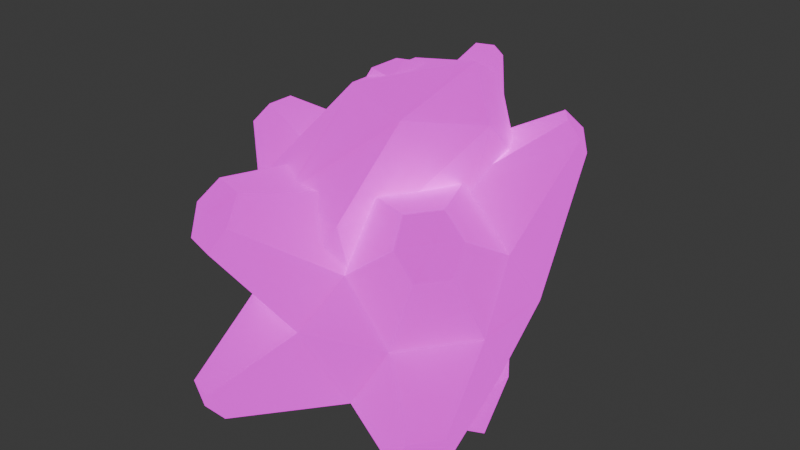 # Source: Collectables.blend  (saved by Blender 4.1.24; exported with 4.5.12 LTS)
import bpy
from mathutils import Matrix  # noqa: F401  (used for matrix-valued properties, if any)

bpy.ops.wm.read_factory_settings(use_empty=True)
scene = bpy.context.scene
scene.name = 'Scene'

# ---- collections
col_collection = bpy.data.collections.new('Collection'); scene.collection.children.link(col_collection)

# ---- images (referenced by path relative to the original .blend; pixels are not part of the script)
import os
ASSET_DIR = os.environ.get("B2B_ASSET_DIR", "")  # directory of the original .blend (textures are referenced by path, not embedded)
HERE = os.path.dirname(os.path.abspath(__file__))  # packed textures are extracted next to this script under _unpacked/

def load_image(name, relpath, width, height, colorspace="sRGB"):
    """Load a texture the original file referenced (path relative to the .blend, or extracted next to this script)."""
    p = next((c for c in (os.path.join(HERE, relpath), os.path.join(ASSET_DIR, relpath)) if relpath and os.path.exists(c)), "")
    if p:
        img = bpy.data.images.load(p, check_existing=True)
        img.name = name
    else:  # same state as the original file: an image datablock whose file is absent (Cycles renders it pink)
        img = bpy.data.images.new(name, width, height)
        img.source = "FILE"
        img.filepath = "//" + (relpath or name)
    img.colorspace_settings.name = colorspace
    return img
img_collectableatlas = load_image('CollectableAtlas', 'Textures/CollectableAtlas.png', 1024, 1024, 'sRGB')

# ---- materials (node trees are filled in below, after node groups)
mat_collectables = bpy.data.materials.new('Collectables')
mat_collectables.use_transparent_shadow = False

# ---- material node trees
mat_collectables.use_nodes = True; mat_collectables.node_tree.nodes.clear()
_N = mat_collectables.node_tree.nodes; _L = mat_collectables.node_tree.links
n0 = _N.new('ShaderNodeBsdfPrincipled'); n0.name = 'Principled BSDF'; n0.location = (10, 300)
n0.inputs[28].default_value = 1.0
n1 = _N.new('ShaderNodeOutputMaterial'); n1.name = 'Material Output'; n1.location = (300, 300)
n2 = _N.new('ShaderNodeTexImage'); n2.name = 'Image Texture'; n2.location = (-328, 289)
n2.hide = True
n2.image = img_collectableatlas
_L.new(n0.outputs[0], n1.inputs[0])
_L.new(n2.outputs[0], n0.inputs[0])
_L.new(n2.outputs[0], n0.inputs[27])
n1.is_active_output = True

# ---- world
world_world = bpy.data.worlds.new('World'); scene.world = world_world
world_world.use_nodes = True; world_world.node_tree.nodes.clear()
_N = world_world.node_tree.nodes; _L = world_world.node_tree.links
n0 = _N.new('ShaderNodeOutputWorld'); n0.name = 'World Output'; n0.location = (300, 300)
n1 = _N.new('ShaderNodeBackground'); n1.name = 'Background'; n1.location = (10, 300)
n1.inputs[0].default_value = (0.05088, 0.05088, 0.05088, 1.0)
_L.new(n1.outputs[0], n0.inputs[0])
n0.is_active_output = True
world_world.color = (0.05088, 0.05088, 0.05088)
world_world.use_sun_shadow = False
world_world.sun_shadow_jitter_overblur = 0.0

# ---- meshes
me_sunstone = bpy.data.meshes.new('SunStone')
me_sunstone.from_pydata([(-0.1011, -0.02914, -0.3319), (-0.3918, -0.03833, -0.07605), (-0.2083, 0.2818, -0.06562), (0.2845, 0.2057, -0.1717), (0.1106, -0.3403, 0.1789), (-0.2894, -0.2103, 0.1789), (-0.2934, 0.2057, 0.1918), (0.1106, 0.3403, 0.1789), (0.3578, 0.0, 0.1789), (0.3758, 0.3149, 0.3586), (-0.07201, -0.2074, -0.323), (0.1669, -0.1266, -0.3357), (0.1051, -0.3236, -0.2103), (0.3403, 0.0, -0.2103), (0.108, 0.06443, -0.2389), (-0.3082, -0.02851, -0.2581), (-0.2876, -0.2143, -0.1698), (-0.1472, 0.08129, -0.1267), (-0.3646, 0.1093, -0.01935), (0.03627, 0.2956, -0.1675), (0.3804, -0.1236, 0.0), (0.3804, 0.1236, 0.0), (0.0, -0.4, 0.0), (0.2351, -0.3236, 0.0), (-0.3912, -0.1361, 0.03537), (-0.2353, -0.3238, 0.0006517), (-0.2506, 0.3064, 0.0451), (-0.4012, 0.09957, 0.06822), (0.2351, 0.3236, 0.0), (-0.003892, 0.3962, 0.006925), (-0.1254, 0.6184, 0.408), (0.1052, -0.00841, 0.5982), (-0.513, 0.04581, 0.2855), (0.06498, -0.2, 0.3403), (0.2103, 0.0, 0.3403), (-0.1701, -0.1236, 0.3403), (-0.1701, 0.1236, 0.3403), (0.06498, 0.2, 0.3403), (-0.2173, -0.5335, 0.251), (-0.2398, -0.4867, 0.3249), (-0.1637, -0.5335, 0.3379), (-0.09341, -0.4825, 0.3915), (-0.07459, -0.5404, 0.3249), (-0.1905, -0.4509, 0.3915), (-0.1202, -0.5651, 0.251), (0.02315, -0.00841, 0.6215), (0.0485, -0.08643, 0.5982), (-0.04322, -0.05663, 0.5982), (-0.04322, 0.03981, 0.5982), (0.0485, 0.06961, 0.5982), (0.3729, 0.2798, 0.4061), (0.3487, 0.3326, 0.4171), (0.2932, 0.3291, 0.4542), (0.3023, 0.3688, 0.4114), (0.3343, 0.3672, 0.3617), (0.3347, 0.2768, 0.4511), (-0.1865, -0.5021, -0.297), (-0.2604, -0.5078, -0.2863), (-0.2225, -0.5282, -0.225), (-0.2448, -0.4597, -0.3416), (-0.3168, -0.4597, -0.297), (-0.3031, -0.5021, -0.225), (0.4179, -0.4567, 0.3217), (0.3696, -0.4623, 0.3879), (0.431, -0.4093, 0.4005), (0.351, -0.409, 0.4476), (0.4621, -0.3342, 0.3886), (0.4722, -0.3814, 0.3221), (0.4053, -0.3337, 0.4479), (-0.09995, 0.6047, 0.4493), (-0.1497, 0.6008, 0.4565), (-0.1646, 0.5547, 0.4865), (-0.1921, 0.5747, 0.4493), (-0.1104, 0.5724, 0.4865), (-0.1796, 0.6008, 0.408), (-0.4826, 0.07476, 0.3452), (-0.4996, 0.004534, 0.3557), (-0.4428, -0.03674, 0.3991), (-0.4826, -0.06569, 0.3452), (-0.4428, 0.04581, 0.3991), (-0.513, -0.03674, 0.2855), (0.2998, -0.2872, -0.3468), (0.3501, -0.3216, -0.2824), (0.3709, -0.2353, -0.2953), (0.3874, -0.286, -0.2091), (0.2745, -0.368, -0.2953), (0.3278, -0.368, -0.2091)], [], [(0, 11, 10), (12, 11, 81, 85), (0, 10, 15), (0, 15, 17), (0, 17, 14), (20, 23, 86, 84), (22, 25, 61, 58), (1, 16, 24), (2, 18, 26), (3, 19, 28), (23, 12, 85, 86), (25, 16, 60, 61), (1, 24, 27), (2, 26, 29), (3, 28, 21), (20, 8, 66, 67), (4, 33, 41, 42), (5, 35, 77, 78), (37, 7, 69, 73), (21, 28, 54, 9), (35, 33, 46, 47), (34, 8, 50, 55), (37, 34, 55, 52), (34, 37, 49, 31), (26, 6, 72, 74), (29, 26, 74, 30), (36, 35, 47, 48), (27, 24, 80, 32), (24, 5, 78, 80), (33, 34, 31, 46), (33, 35, 43, 41), (35, 5, 39, 43), (37, 36, 48, 49), (23, 20, 67, 62), (4, 23, 62, 63), (7, 37, 52, 53), (8, 21, 9, 50), (28, 7, 53, 54), (6, 36, 71, 72), (7, 29, 30, 69), (36, 37, 73, 71), (35, 36, 79, 77), (36, 6, 75, 79), (6, 27, 32, 75), (22, 4, 42, 44), (5, 25, 38, 39), (25, 22, 44, 38), (34, 33, 65, 68), (8, 34, 68, 66), (33, 4, 63, 65), (28, 29, 7), (28, 19, 29), (19, 2, 29), (26, 27, 6), (26, 18, 27), (18, 1, 27), (24, 25, 5), (24, 16, 25), (12, 22, 58, 56), (22, 23, 4), (22, 12, 23), (13, 20, 84, 83), (20, 21, 8), (20, 13, 21), (13, 3, 21), (14, 19, 3), (14, 17, 19), (17, 2, 19), (17, 18, 2), (17, 15, 18), (15, 1, 18), (15, 16, 1), (15, 10, 16), (16, 10, 59, 60), (13, 14, 3), (13, 11, 14), (11, 0, 14), (10, 12, 56, 59), (10, 11, 12), (11, 13, 83, 81), (39, 40, 43), (43, 40, 41), (40, 42, 41), (38, 40, 39), (38, 44, 40), (44, 42, 40), (31, 49, 45), (49, 48, 45), (48, 47, 45), (47, 46, 45), (46, 31, 45), (50, 51, 55), (55, 51, 52), (51, 53, 52), (9, 51, 50), (9, 54, 51), (54, 53, 51), (57, 56, 58), (57, 58, 61), (60, 57, 61), (59, 57, 60), (59, 56, 57), (63, 64, 65), (65, 64, 68), (64, 66, 68), (62, 64, 63), (62, 67, 64), (67, 66, 64), (69, 70, 73), (73, 70, 71), (70, 72, 71), (30, 70, 69), (30, 74, 70), (74, 72, 70), (75, 76, 79), (79, 76, 77), (76, 78, 77), (32, 76, 75), (32, 80, 76), (80, 78, 76), (82, 81, 83), (82, 83, 84), (82, 84, 86), (85, 82, 86), (81, 82, 85)])
_uv = me_sunstone.uv_layers.new(name='UVMap')
_uv.uv.foreach_set('vector', [0.2635, 0.3389, 0.3783, 0.3155, 0.3025, 0.4025, 0.2315, 0.8344, 0.31, 0.8572, 0.2628, 0.8786, 0.2482, 0.877, 0.2635, 0.3389, 0.3025, 0.4025, 0.196, 0.3655, 0.2635, 0.3389, 0.196, 0.3655, 0.1971, 0.2853, 0.2635, 0.3389, 0.1971, 0.2853, 0.3027, 0.2508, 0.2304, 0.9701, 0.1817, 0.9021, 0.2372, 0.888, 0.2474, 0.9056, 0.07293, 0.9693, 0.0182, 0.8885, 0.08228, 0.88, 0.08652, 0.8915, 0.1286, 0.3796, 0.195, 0.443, 0.09046, 0.4285, 0.1384, 0.2267, 0.1039, 0.3179, 0.08914, 0.2157, 0.3212, 0.158, 0.2277, 0.1848, 0.2686, 0.08589, 0.1817, 0.9021, 0.2315, 0.8344, 0.2482, 0.877, 0.2372, 0.888, 0.0182, 0.8885, 0.06622, 0.8211, 0.08929, 0.8738, 0.08228, 0.88, 0.1286, 0.3796, 0.09046, 0.4285, 0.06263, 0.3267, 0.1384, 0.2267, 0.08914, 0.2157, 0.1648, 0.1292, 0.3212, 0.158, 0.2686, 0.08589, 0.3808, 0.0921, 0.3417, 0.5939, 0.2626, 0.6276, 0.2583, 0.5399, 0.2702, 0.5366, 0.4222, 0.5117, 0.4913, 0.5465, 0.431, 0.5768, 0.4204, 0.5735, 0.2595, 0.6403, 0.3283, 0.6761, 0.2751, 0.7153, 0.2645, 0.7077, 0.18, 0.7637, 0.1021, 0.8074, 0.1025, 0.7322, 0.1077, 0.7305, 0.3651, 0.8231, 0.4558, 0.8231, 0.4284, 0.9033, 0.416, 0.9016, 0.4559, 0.8228, 0.3601, 0.8228, 0.394, 0.7663, 0.409, 0.7696, 0.3684, 0.9652, 0.3352, 0.8943, 0.4124, 0.9121, 0.4175, 0.9203, 0.4562, 0.963, 0.3684, 0.9652, 0.4175, 0.9203, 0.426, 0.9187, 0.3352, 0.7316, 0.4127, 0.678, 0.4026, 0.7448, 0.3928, 0.7536, 0.02062, 0.6645, 0.08434, 0.6303, 0.1025, 0.72, 0.09516, 0.7228, 0.02062, 0.78, 0.02062, 0.6645, 0.09516, 0.7228, 0.0968, 0.731, 0.4856, 0.7347, 0.4559, 0.8228, 0.409, 0.7696, 0.4172, 0.7538, 0.1984, 0.7495, 0.1984, 0.6658, 0.2506, 0.7109, 0.2507, 0.7265, 0.1984, 0.6658, 0.2595, 0.6403, 0.2645, 0.7077, 0.2506, 0.7109, 0.3601, 0.8228, 0.3352, 0.7316, 0.3928, 0.7536, 0.394, 0.7663, 0.4913, 0.5465, 0.488, 0.631, 0.4324, 0.5916, 0.431, 0.5768, 0.488, 0.631, 0.4191, 0.6598, 0.4199, 0.5954, 0.4324, 0.5916, 0.4127, 0.678, 0.4856, 0.7347, 0.4172, 0.7538, 0.4026, 0.7448, 0.3463, 0.4933, 0.3417, 0.5939, 0.2702, 0.5366, 0.269, 0.5239, 0.2675, 0.4507, 0.3463, 0.4933, 0.269, 0.5239, 0.2606, 0.5211, 0.4885, 0.8925, 0.4562, 0.963, 0.426, 0.9187, 0.4304, 0.9124, 0.3352, 0.8943, 0.3651, 0.8231, 0.416, 0.9016, 0.4124, 0.9121, 0.4558, 0.8231, 0.4885, 0.8925, 0.4304, 0.9124, 0.4284, 0.9033, 0.08434, 0.6303, 0.1675, 0.6574, 0.1087, 0.7235, 0.1025, 0.72, 0.1021, 0.8074, 0.02062, 0.78, 0.0968, 0.731, 0.1025, 0.7322, 0.1675, 0.6574, 0.18, 0.7637, 0.1077, 0.7305, 0.1087, 0.7235, 0.3283, 0.6761, 0.3245, 0.7637, 0.2721, 0.7283, 0.2751, 0.7153, 0.3245, 0.7637, 0.2546, 0.79, 0.2614, 0.7306, 0.2721, 0.7283, 0.2546, 0.79, 0.1984, 0.7495, 0.2507, 0.7265, 0.2614, 0.7306, 0.3521, 0.5437, 0.4222, 0.5117, 0.4204, 0.5735, 0.4097, 0.5764, 0.4191, 0.6598, 0.3521, 0.628, 0.4076, 0.591, 0.4199, 0.5954, 0.3521, 0.628, 0.3521, 0.5437, 0.4097, 0.5764, 0.4076, 0.591, 0.1839, 0.5901, 0.1839, 0.4863, 0.2523, 0.5224, 0.2491, 0.5332, 0.2626, 0.6276, 0.1839, 0.5901, 0.2491, 0.5332, 0.2583, 0.5399, 0.1839, 0.4863, 0.2675, 0.4507, 0.2606, 0.5211, 0.2523, 0.5224, 0.2686, 0.08589, 0.1648, 0.1292, 0.1844, 0.03491, 0.2686, 0.08589, 0.2277, 0.1848, 0.1648, 0.1292, 0.2277, 0.1848, 0.1384, 0.2267, 0.1648, 0.1292, 0.08914, 0.2157, 0.06263, 0.3267, 0.01691, 0.2529, 0.08914, 0.2157, 0.1039, 0.3179, 0.06263, 0.3267, 0.1039, 0.3179, 0.1286, 0.3796, 0.06263, 0.3267, 0.09046, 0.4285, 0.1464, 0.5199, 0.05312, 0.5026, 0.09046, 0.4285, 0.195, 0.443, 0.1464, 0.5199, 0.1644, 0.9425, 0.07293, 0.9693, 0.08652, 0.8915, 0.1015, 0.8892, 0.04102, 0.118, 0.1148, 0.06743, 0.1148, 0.1465, 0.04102, 0.118, 0.03411, 0.02883, 0.1148, 0.06743, 0.31, 0.9436, 0.2304, 0.9701, 0.2474, 0.9056, 0.2668, 0.8967, 0.4861, 0.1313, 0.3808, 0.0921, 0.462, 0.03491, 0.4861, 0.1313, 0.3995, 0.2029, 0.3808, 0.0921, 0.3995, 0.2029, 0.3212, 0.158, 0.3808, 0.0921, 0.3027, 0.2508, 0.2277, 0.1848, 0.3212, 0.158, 0.3027, 0.2508, 0.1971, 0.2853, 0.2277, 0.1848, 0.1971, 0.2853, 0.1384, 0.2267, 0.2277, 0.1848, 0.1971, 0.2853, 0.1039, 0.3179, 0.1384, 0.2267, 0.1971, 0.2853, 0.196, 0.3655, 0.1039, 0.3179, 0.196, 0.3655, 0.1286, 0.3796, 0.1039, 0.3179, 0.196, 0.3655, 0.195, 0.443, 0.1286, 0.3796, 0.196, 0.3655, 0.3025, 0.4025, 0.195, 0.443, 0.06622, 0.8211, 0.1644, 0.85, 0.09967, 0.8749, 0.08929, 0.8738, 0.3995, 0.2029, 0.3027, 0.2508, 0.3212, 0.158, 0.3995, 0.2029, 0.3783, 0.3155, 0.3027, 0.2508, 0.3783, 0.3155, 0.2635, 0.3389, 0.3027, 0.2508, 0.1644, 0.85, 0.1644, 0.9425, 0.1015, 0.8892, 0.09967, 0.8749, 0.3025, 0.4025, 0.3783, 0.3155, 0.4106, 0.4211, 0.31, 0.8572, 0.31, 0.9436, 0.2668, 0.8967, 0.2628, 0.8786, 0.4199, 0.5954, 0.4202, 0.5841, 0.4324, 0.5916, 0.4324, 0.5916, 0.4202, 0.5841, 0.431, 0.5768, 0.4202, 0.5841, 0.4204, 0.5735, 0.431, 0.5768, 0.4076, 0.591, 0.4202, 0.5841, 0.4199, 0.5954, 0.4076, 0.591, 0.4097, 0.5764, 0.4202, 0.5841, 0.4097, 0.5764, 0.4204, 0.5735, 0.4202, 0.5841, 0.3928, 0.7536, 0.4026, 0.7448, 0.403, 0.7577, 0.4026, 0.7448, 0.4172, 0.7538, 0.403, 0.7577, 0.4172, 0.7538, 0.409, 0.7696, 0.403, 0.7577, 0.409, 0.7696, 0.394, 0.7663, 0.403, 0.7577, 0.394, 0.7663, 0.3928, 0.7536, 0.403, 0.7577, 0.4124, 0.9121, 0.4218, 0.9115, 0.4175, 0.9203, 0.4175, 0.9203, 0.4218, 0.9115, 0.426, 0.9187, 0.4218, 0.9115, 0.4304, 0.9124, 0.426, 0.9187, 0.416, 0.9016, 0.4218, 0.9115, 0.4124, 0.9121, 0.416, 0.9016, 0.4284, 0.9033, 0.4218, 0.9115, 0.4284, 0.9033, 0.4304, 0.9124, 0.4218, 0.9115, 0.09172, 0.8818, 0.1015, 0.8892, 0.08652, 0.8915, 0.09172, 0.8818, 0.08652, 0.8915, 0.08228, 0.88, 0.08929, 0.8738, 0.09172, 0.8818, 0.08228, 0.88, 0.09967, 0.8749, 0.09172, 0.8818, 0.08929, 0.8738, 0.09967, 0.8749, 0.1015, 0.8892, 0.09172, 0.8818, 0.2606, 0.5211, 0.2598, 0.5295, 0.2523, 0.5224, 0.2523, 0.5224, 0.2598, 0.5295, 0.2491, 0.5332, 0.2598, 0.5295, 0.2583, 0.5399, 0.2491, 0.5332, 0.269, 0.5239, 0.2598, 0.5295, 0.2606, 0.5211, 0.269, 0.5239, 0.2702, 0.5366, 0.2598, 0.5295, 0.2702, 0.5366, 0.2583, 0.5399, 0.2598, 0.5295, 0.1025, 0.7322, 0.1023, 0.7267, 0.1077, 0.7305, 0.1077, 0.7305, 0.1023, 0.7267, 0.1087, 0.7235, 0.1023, 0.7267, 0.1025, 0.72, 0.1087, 0.7235, 0.0968, 0.731, 0.1023, 0.7267, 0.1025, 0.7322, 0.0968, 0.731, 0.09516, 0.7228, 0.1023, 0.7267, 0.09516, 0.7228, 0.1025, 0.72, 0.1023, 0.7267, 0.2614, 0.7306, 0.2625, 0.7199, 0.2721, 0.7283, 0.2721, 0.7283, 0.2625, 0.7199, 0.2751, 0.7153, 0.2625, 0.7199, 0.2645, 0.7077, 0.2751, 0.7153, 0.2507, 0.7265, 0.2625, 0.7199, 0.2614, 0.7306, 0.2507, 0.7265, 0.2506, 0.7109, 0.2625, 0.7199, 0.2506, 0.7109, 0.2645, 0.7077, 0.2625, 0.7199, 0.2526, 0.889, 0.2628, 0.8786, 0.2668, 0.8967, 0.2526, 0.889, 0.2668, 0.8967, 0.2474, 0.9056, 0.2526, 0.889, 0.2474, 0.9056, 0.2372, 0.888, 0.2482, 0.877, 0.2526, 0.889, 0.2372, 0.888, 0.2628, 0.8786, 0.2526, 0.889, 0.2482, 0.877])
me_sunstone.materials.append(mat_collectables)
me_sunstone.update()
me_moonstone = bpy.data.meshes.new('MoonStone')
me_moonstone.from_pydata([(0.3056, 1.608e-08, -0.6657), (0.1665, -0.2028, -0.3329), (-0.09752, -0.3401, -0.3306), (-0.3434, 7.56e-10, -0.3305), (-0.09619, 0.3403, -0.3305), (0.2279, 0.2178, -0.3329), (0.08592, -0.3369, 0.03868), (-0.2783, -0.2103, 0.03954), (-0.2783, 0.2103, 0.03954), (0.106, 0.3427, 0.03891), (0.2271, 0.007096, 0.03052), (0.2363, -1.905e-08, 0.3958), (0.09352, -0.2, -0.5905), (0.2859, -0.1227, -0.5483), (0.1013, -0.3205, -0.3692), (0.2213, 0.005935, -0.363), (0.2939, 0.1245, -0.5484), (-0.04408, 1.342e-08, -0.5862), (-0.2449, -0.2, -0.3682), (0.09357, 0.2, -0.5905), (-0.2449, 0.2, -0.3682), (0.1203, 0.3259, -0.369), (0.1693, -0.1112, -0.1492), (0.2376, 0.136, -0.1492), (-0.01109, -0.3983, -0.1464), (0.125, -0.3164, -0.1479), (-0.3804, -0.1236, -0.146), (-0.2351, -0.3236, -0.146), (-0.2351, 0.3236, -0.146), (-0.3804, 0.1236, -0.146), (0.1891, 0.3308, -0.1478), (-0.003755, 0.4006, -0.1462), (0.1781, -0.1936, 0.0736), (-0.08304, -0.3234, 0.07832), (-0.3168, -1.892e-09, 0.07837), (-0.08168, 0.3236, 0.07837), (0.2302, 0.2063, 0.07363), (0.1694, -0.1998, 0.2885), (0.2834, 0.0007746, 0.244), (-0.04831, -0.1236, 0.3118), (-0.04831, 0.1236, 0.3118), (0.1703, 0.2001, 0.2886)], [], [(0, 13, 12), (1, 13, 15), (0, 12, 17), (0, 17, 19), (0, 19, 16), (1, 15, 22), (2, 14, 24), (3, 18, 26), (4, 20, 28), (5, 21, 30), (1, 22, 25), (2, 24, 27), (3, 26, 29), (4, 28, 31), (5, 30, 23), (6, 32, 37), (7, 33, 39), (8, 34, 40), (9, 35, 41), (10, 36, 38), (38, 41, 11), (38, 36, 41), (36, 9, 41), (41, 40, 11), (41, 35, 40), (35, 8, 40), (40, 39, 11), (40, 34, 39), (34, 7, 39), (39, 37, 11), (39, 33, 37), (33, 6, 37), (37, 38, 11), (37, 32, 38), (32, 10, 38), (23, 36, 10), (23, 30, 36), (30, 9, 36), (31, 35, 9), (31, 28, 35), (28, 8, 35), (29, 34, 8), (29, 26, 34), (26, 7, 34), (27, 33, 7), (27, 24, 33), (24, 6, 33), (25, 32, 6), (25, 22, 32), (22, 10, 32), (30, 31, 9), (30, 21, 31), (21, 4, 31), (28, 29, 8), (28, 20, 29), (20, 3, 29), (26, 27, 7), (26, 18, 27), (18, 2, 27), (24, 25, 6), (24, 14, 25), (14, 1, 25), (22, 23, 10), (22, 15, 23), (15, 5, 23), (16, 21, 5), (16, 19, 21), (19, 4, 21), (19, 20, 4), (19, 17, 20), (17, 3, 20), (17, 18, 3), (17, 12, 18), (12, 2, 18), (15, 16, 5), (15, 13, 16), (13, 0, 16), (12, 14, 2), (12, 13, 14), (13, 1, 14)])
_uv = me_moonstone.uv_layers.new(name='UVMap')
_uv.uv.foreach_set('vector', [0.5196, 0.8082, 0.5961, 0.764, 0.5961, 0.8523, 0.6725, 0.7199, 0.5961, 0.6757, 0.6725, 0.6316, 0.5196, 0.1018, 0.5961, 0.0577, 0.5961, 0.146, 0.5196, 0.2784, 0.5961, 0.2343, 0.5961, 0.3226, 0.5196, 0.455, 0.5961, 0.4109, 0.5961, 0.4992, 0.6725, 0.7199, 0.6725, 0.6316, 0.749, 0.6757, 0.6725, 0.8965, 0.6725, 0.8082, 0.749, 0.8523, 0.6725, 0.1901, 0.6725, 0.1018, 0.749, 0.146, 0.6725, 0.3667, 0.6725, 0.2784, 0.749, 0.3226, 0.6725, 0.5433, 0.6725, 0.455, 0.749, 0.4992, 0.6725, 0.7199, 0.749, 0.6757, 0.749, 0.764, 0.6725, 0.8965, 0.749, 0.8523, 0.749, 0.9406, 0.6725, 0.1901, 0.749, 0.146, 0.749, 0.2343, 0.6725, 0.3667, 0.749, 0.3226, 0.749, 0.4109, 0.6725, 0.5433, 0.749, 0.4992, 0.749, 0.5875, 0.8254, 0.8082, 0.8254, 0.7199, 0.9019, 0.764, 0.8254, 0.9848, 0.8254, 0.8965, 0.9019, 0.9406, 0.8254, 0.2784, 0.8254, 0.1901, 0.9019, 0.2343, 0.8254, 0.455, 0.8254, 0.3667, 0.9019, 0.4109, 0.8254, 0.6316, 0.8254, 0.5433, 0.9019, 0.5875, 0.9019, 0.5875, 0.9019, 0.4992, 0.9784, 0.5433, 0.9019, 0.5875, 0.8254, 0.5433, 0.9019, 0.4992, 0.8254, 0.5433, 0.8254, 0.455, 0.9019, 0.4992, 0.9019, 0.4109, 0.9019, 0.3226, 0.9784, 0.3667, 0.9019, 0.4109, 0.8254, 0.3667, 0.9019, 0.3226, 0.8254, 0.3667, 0.8254, 0.2784, 0.9019, 0.3226, 0.9019, 0.2343, 0.9019, 0.146, 0.9784, 0.1901, 0.9019, 0.2343, 0.8254, 0.1901, 0.9019, 0.146, 0.8254, 0.1901, 0.8254, 0.1018, 0.9019, 0.146, 0.9019, 0.9406, 0.9019, 0.8523, 0.9784, 0.8965, 0.9019, 0.9406, 0.8254, 0.8965, 0.9019, 0.8523, 0.8254, 0.8965, 0.8254, 0.8082, 0.9019, 0.8523, 0.9019, 0.764, 0.9019, 0.6757, 0.9784, 0.7199, 0.9019, 0.764, 0.8254, 0.7199, 0.9019, 0.6757, 0.8254, 0.7199, 0.8254, 0.6316, 0.9019, 0.6757, 0.749, 0.5875, 0.8254, 0.5433, 0.8254, 0.6316, 0.749, 0.5875, 0.749, 0.4992, 0.8254, 0.5433, 0.749, 0.4992, 0.8254, 0.455, 0.8254, 0.5433, 0.749, 0.4109, 0.8254, 0.3667, 0.8254, 0.455, 0.749, 0.4109, 0.749, 0.3226, 0.8254, 0.3667, 0.749, 0.3226, 0.8254, 0.2784, 0.8254, 0.3667, 0.749, 0.2343, 0.8254, 0.1901, 0.8254, 0.2784, 0.749, 0.2343, 0.749, 0.146, 0.8254, 0.1901, 0.749, 0.146, 0.8254, 0.1018, 0.8254, 0.1901, 0.749, 0.9406, 0.8254, 0.8965, 0.8254, 0.9848, 0.749, 0.9406, 0.749, 0.8523, 0.8254, 0.8965, 0.749, 0.8523, 0.8254, 0.8082, 0.8254, 0.8965, 0.749, 0.764, 0.8254, 0.7199, 0.8254, 0.8082, 0.749, 0.764, 0.749, 0.6757, 0.8254, 0.7199, 0.749, 0.6757, 0.8254, 0.6316, 0.8254, 0.7199, 0.749, 0.4992, 0.749, 0.4109, 0.8254, 0.455, 0.749, 0.4992, 0.6725, 0.455, 0.749, 0.4109, 0.6725, 0.455, 0.6725, 0.3667, 0.749, 0.4109, 0.749, 0.3226, 0.749, 0.2343, 0.8254, 0.2784, 0.749, 0.3226, 0.6725, 0.2784, 0.749, 0.2343, 0.6725, 0.2784, 0.6725, 0.1901, 0.749, 0.2343, 0.749, 0.146, 0.749, 0.0577, 0.8254, 0.1018, 0.749, 0.146, 0.6725, 0.1018, 0.749, 0.0577, 0.6725, 0.1018, 0.6725, 0.01356, 0.749, 0.0577, 0.749, 0.8523, 0.749, 0.764, 0.8254, 0.8082, 0.749, 0.8523, 0.6725, 0.8082, 0.749, 0.764, 0.6725, 0.8082, 0.6725, 0.7199, 0.749, 0.764, 0.749, 0.6757, 0.749, 0.5875, 0.8254, 0.6316, 0.749, 0.6757, 0.6725, 0.6316, 0.749, 0.5875, 0.6725, 0.6316, 0.6725, 0.5433, 0.749, 0.5875, 0.5961, 0.4992, 0.6725, 0.455, 0.6725, 0.5433, 0.5961, 0.4992, 0.5961, 0.4109, 0.6725, 0.455, 0.5961, 0.4109, 0.6725, 0.3667, 0.6725, 0.455, 0.5961, 0.3226, 0.6725, 0.2784, 0.6725, 0.3667, 0.5961, 0.3226, 0.5961, 0.2343, 0.6725, 0.2784, 0.5961, 0.2343, 0.6725, 0.1901, 0.6725, 0.2784, 0.5961, 0.146, 0.6725, 0.1018, 0.6725, 0.1901, 0.5961, 0.146, 0.5961, 0.0577, 0.6725, 0.1018, 0.5961, 0.0577, 0.6725, 0.01356, 0.6725, 0.1018, 0.6725, 0.6316, 0.5961, 0.5875, 0.6725, 0.5433, 0.6725, 0.6316, 0.5961, 0.6757, 0.5961, 0.5875, 0.5961, 0.6757, 0.5196, 0.6316, 0.5961, 0.5875, 0.5961, 0.8523, 0.6725, 0.8082, 0.6725, 0.8965, 0.5961, 0.8523, 0.5961, 0.764, 0.6725, 0.8082, 0.5961, 0.764, 0.6725, 0.7199, 0.6725, 0.8082])
me_moonstone.materials.append(mat_collectables)
me_moonstone.use_paint_bone_selection = False
me_moonstone.use_paint_mask = True
me_moonstone.update()

# ---- objects
ob_sunstone = bpy.data.objects.new('SunStone', me_sunstone)
ob_moonstone = bpy.data.objects.new('MoonStone', me_moonstone)

# ---- transforms, parenting, visibility, modifiers, constraints
ob_sunstone.location = (0.0, 0.0, 0.0)
ob_moonstone.location = (0.0, 0.0, 0.2653)

# ---- collection membership
col_collection.objects.link(ob_sunstone)
col_collection.objects.link(ob_moonstone)

# ---- scene / render settings (as saved in the file)
scene.frame_start = 1; scene.frame_end = 250; scene.frame_set(1)
scene.render.engine = 'BLENDER_EEVEE_NEXT'
scene.cycles.sampling_pattern = 'TABULATED_SOBOL'
scene.eevee.ray_tracing_options.trace_max_roughness = 0.0
bpy.context.view_layer.update()

# ---- added for rendering (the .blend has no active camera): camera
cam_auto = bpy.data.cameras.new('AutoCamera')
cam_auto.lens = 50.0
cam_auto.sensor_width = 36.0
cam_auto.clip_end = 1000.0
ob_auto_camera = bpy.data.objects.new('AutoCamera', cam_auto)
scene.collection.objects.link(ob_auto_camera)
ob_auto_camera.location = (1.71006, -2.04985, 1.51471)
ob_auto_camera.rotation_euler = (1.09748, -7.21219e-08, 0.694738)
scene.camera = ob_auto_camera
bpy.context.view_layer.update()
